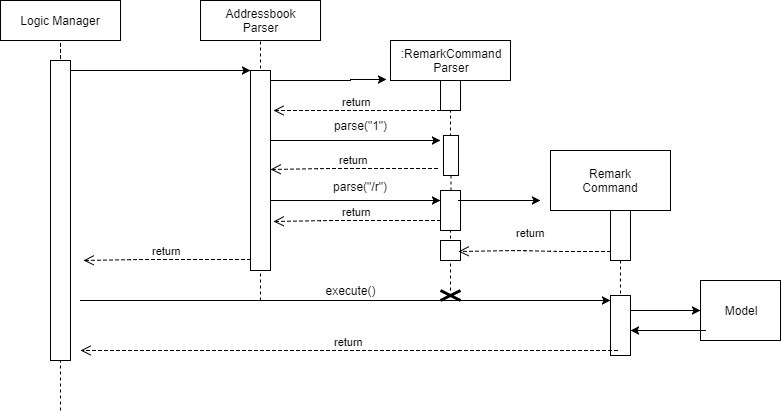

The diagram above was exported from draw.io. Its source (the exported page's mxGraphModel, read from the mxfile embedded in the PNG):
<mxGraphModel dx="1042" dy="479" grid="1" gridSize="10" guides="1" tooltips="1" connect="1" arrows="1" fold="1" page="1" pageScale="1" pageWidth="850" pageHeight="1100" background="#ffffff" math="0" shadow="0">
  <root>
    <mxCell id="0" />
    <mxCell id="1" parent="0" />
    <mxCell id="2" value="Logic Manager" style="rounded=0;whiteSpace=wrap;html=1;" vertex="1" parent="1">
      <mxGeometry x="60" y="10" width="120" height="40" as="geometry" />
    </mxCell>
    <mxCell id="3" value="Addressbook&lt;div&gt;Parser&lt;/div&gt;" style="rounded=0;whiteSpace=wrap;html=1;" vertex="1" parent="1">
      <mxGeometry x="260" y="10" width="120" height="40" as="geometry" />
    </mxCell>
    <mxCell id="5" value=":RemarkCommand&lt;div&gt;Parser&lt;/div&gt;" style="rounded=0;whiteSpace=wrap;html=1;" vertex="1" parent="1">
      <mxGeometry x="450" y="50" width="120" height="40" as="geometry" />
    </mxCell>
    <mxCell id="6" value="Remark&lt;div&gt;Command&lt;/div&gt;" style="rounded=0;whiteSpace=wrap;html=1;" vertex="1" parent="1">
      <mxGeometry x="610" y="160" width="120" height="60" as="geometry" />
    </mxCell>
    <mxCell id="7" value="" style="endArrow=none;dashed=1;html=1;entryX=0.5;entryY=1;" edge="1" parent="1" target="2">
      <mxGeometry width="50" height="50" relative="1" as="geometry">
        <mxPoint x="120" y="110" as="sourcePoint" />
        <mxPoint x="110" y="160" as="targetPoint" />
        <Array as="points">
          <mxPoint x="120" y="70" />
        </Array>
      </mxGeometry>
    </mxCell>
    <mxCell id="8" value="" style="endArrow=none;dashed=1;html=1;entryX=0.5;entryY=1;" edge="1" parent="1" target="3">
      <mxGeometry width="50" height="50" relative="1" as="geometry">
        <mxPoint x="320" y="90" as="sourcePoint" />
        <mxPoint x="110" y="160" as="targetPoint" />
      </mxGeometry>
    </mxCell>
    <mxCell id="9" value="" style="rounded=0;whiteSpace=wrap;html=1;" vertex="1" parent="1">
      <mxGeometry x="110" y="70" width="20" height="300" as="geometry" />
    </mxCell>
    <mxCell id="14" value="" style="edgeStyle=orthogonalEdgeStyle;rounded=0;html=1;jettySize=auto;orthogonalLoop=1;entryX=-0.03;entryY=0.975;entryPerimeter=0;" edge="1" parent="1" source="10" target="5">
      <mxGeometry relative="1" as="geometry">
        <mxPoint x="410" y="145" as="targetPoint" />
        <Array as="points">
          <mxPoint x="410" y="90" />
          <mxPoint x="410" y="89" />
        </Array>
      </mxGeometry>
    </mxCell>
    <mxCell id="22" value="" style="edgeStyle=orthogonalEdgeStyle;rounded=0;html=1;jettySize=auto;orthogonalLoop=1;" edge="1" parent="1" source="10">
      <mxGeometry relative="1" as="geometry">
        <mxPoint x="500" y="150" as="targetPoint" />
        <Array as="points">
          <mxPoint x="370" y="150" />
          <mxPoint x="370" y="150" />
        </Array>
      </mxGeometry>
    </mxCell>
    <mxCell id="10" value="" style="rounded=0;whiteSpace=wrap;html=1;" vertex="1" parent="1">
      <mxGeometry x="310" y="80" width="20" height="200" as="geometry" />
    </mxCell>
    <mxCell id="11" value="" style="rounded=0;whiteSpace=wrap;html=1;" vertex="1" parent="1">
      <mxGeometry x="500" y="90" width="20" height="30" as="geometry" />
    </mxCell>
    <mxCell id="15" value="" style="endArrow=none;dashed=1;html=1;" edge="1" parent="1">
      <mxGeometry width="50" height="50" relative="1" as="geometry">
        <mxPoint x="680" y="270" as="sourcePoint" />
        <mxPoint x="680" y="320" as="targetPoint" />
        <Array as="points" />
      </mxGeometry>
    </mxCell>
    <mxCell id="16" value="return" style="html=1;verticalAlign=bottom;endArrow=open;dashed=1;endSize=8;" edge="1" parent="1">
      <mxGeometry relative="1" as="geometry">
        <mxPoint x="500" y="120" as="sourcePoint" />
        <mxPoint x="333" y="120" as="targetPoint" />
        <Array as="points">
          <mxPoint x="390" y="120" />
        </Array>
      </mxGeometry>
    </mxCell>
    <mxCell id="17" value="" style="endArrow=none;dashed=1;html=1;entryX=0.5;entryY=1;" edge="1" parent="1" target="11">
      <mxGeometry width="50" height="50" relative="1" as="geometry">
        <mxPoint x="510" y="170" as="sourcePoint" />
        <mxPoint x="535" y="120" as="targetPoint" />
      </mxGeometry>
    </mxCell>
    <mxCell id="18" value="" style="shape=umlLifeline;perimeter=lifelinePerimeter;whiteSpace=wrap;html=1;container=1;collapsible=0;recursiveResize=0;outlineConnect=0;" vertex="1" parent="1">
      <mxGeometry x="503" y="145" width="15" height="65" as="geometry" />
    </mxCell>
    <mxCell id="20" value="" style="rounded=0;whiteSpace=wrap;html=1;" vertex="1" parent="1">
      <mxGeometry x="500" y="200" width="20" height="40" as="geometry" />
    </mxCell>
    <mxCell id="24" value="parse(&quot;1&quot;)" style="text;html=1;strokeColor=none;fillColor=none;align=center;verticalAlign=middle;whiteSpace=wrap;" vertex="1" parent="1">
      <mxGeometry x="390" y="125" width="60" height="20" as="geometry" />
    </mxCell>
    <mxCell id="25" value="return" style="html=1;verticalAlign=bottom;endArrow=open;dashed=1;endSize=8;entryX=1.17;entryY=0.204;entryPerimeter=0;" edge="1" parent="1">
      <mxGeometry relative="1" as="geometry">
        <mxPoint x="497" y="178" as="sourcePoint" />
        <mxPoint x="330" y="179" as="targetPoint" />
        <Array as="points">
          <mxPoint x="387" y="178" />
        </Array>
      </mxGeometry>
    </mxCell>
    <mxCell id="26" value="" style="edgeStyle=orthogonalEdgeStyle;rounded=0;html=1;jettySize=auto;orthogonalLoop=1;" edge="1" parent="1">
      <mxGeometry relative="1" as="geometry">
        <mxPoint x="330" y="210" as="sourcePoint" />
        <mxPoint x="500" y="210" as="targetPoint" />
        <Array as="points">
          <mxPoint x="370" y="210" />
          <mxPoint x="370" y="210" />
        </Array>
      </mxGeometry>
    </mxCell>
    <mxCell id="27" value="return" style="html=1;verticalAlign=bottom;endArrow=open;dashed=1;endSize=8;entryX=1.17;entryY=0.204;entryPerimeter=0;" edge="1" parent="1">
      <mxGeometry relative="1" as="geometry">
        <mxPoint x="500" y="230" as="sourcePoint" />
        <mxPoint x="333" y="231" as="targetPoint" />
        <Array as="points">
          <mxPoint x="390" y="230" />
        </Array>
      </mxGeometry>
    </mxCell>
    <mxCell id="29" value="" style="endArrow=none;dashed=1;html=1;entryX=0.5;entryY=1;" edge="1" parent="1" target="20">
      <mxGeometry width="50" height="50" relative="1" as="geometry">
        <mxPoint x="510" y="260" as="sourcePoint" />
        <mxPoint x="528" y="240" as="targetPoint" />
      </mxGeometry>
    </mxCell>
    <mxCell id="30" value="" style="whiteSpace=wrap;html=1;aspect=fixed;" vertex="1" parent="1">
      <mxGeometry x="500" y="250" width="20" height="20" as="geometry" />
    </mxCell>
    <mxCell id="31" value="" style="endArrow=none;dashed=1;html=1;entryX=0.5;entryY=1;" edge="1" parent="1" target="30">
      <mxGeometry width="50" height="50" relative="1" as="geometry">
        <mxPoint x="510" y="300" as="sourcePoint" />
        <mxPoint x="535" y="290" as="targetPoint" />
      </mxGeometry>
    </mxCell>
    <mxCell id="32" value="" style="shape=umlDestroy;whiteSpace=wrap;html=1;strokeWidth=3;" vertex="1" parent="1">
      <mxGeometry x="500" y="300" width="20" height="10" as="geometry" />
    </mxCell>
    <mxCell id="33" value="parse(&quot;/r&quot;)" style="text;align=center;fontStyle=0;verticalAlign=middle;spacingLeft=3;spacingRight=3;strokeColor=none;rotatable=0;points=[[0,0.5],[1,0.5]];portConstraint=eastwest;" vertex="1" parent="1">
      <mxGeometry x="380" y="184" width="80" height="26" as="geometry" />
    </mxCell>
    <mxCell id="34" value="" style="edgeStyle=orthogonalEdgeStyle;rounded=0;html=1;jettySize=auto;orthogonalLoop=1;" edge="1" parent="1">
      <mxGeometry relative="1" as="geometry">
        <mxPoint x="518" y="210" as="sourcePoint" />
        <mxPoint x="600" y="210" as="targetPoint" />
        <Array as="points">
          <mxPoint x="558" y="210" />
          <mxPoint x="558" y="210" />
        </Array>
      </mxGeometry>
    </mxCell>
    <mxCell id="35" value="" style="rounded=0;whiteSpace=wrap;html=1;" vertex="1" parent="1">
      <mxGeometry x="670" y="220" width="20" height="50" as="geometry" />
    </mxCell>
    <mxCell id="36" value="" style="endArrow=none;dashed=1;html=1;exitX=0.5;exitY=1;" edge="1" parent="1" source="6" target="35">
      <mxGeometry width="50" height="50" relative="1" as="geometry">
        <mxPoint x="670" y="220" as="sourcePoint" />
        <mxPoint x="670" y="260" as="targetPoint" />
        <Array as="points" />
      </mxGeometry>
    </mxCell>
    <mxCell id="37" value="return" style="html=1;verticalAlign=bottom;endArrow=open;dashed=1;endSize=8;entryX=1.17;entryY=0.204;entryPerimeter=0;" edge="1" parent="1">
      <mxGeometry x="0.0539" y="-9" relative="1" as="geometry">
        <mxPoint x="670" y="261" as="sourcePoint" />
        <mxPoint x="518" y="261" as="targetPoint" />
        <Array as="points">
          <mxPoint x="640" y="261" />
          <mxPoint x="620" y="261" />
          <mxPoint x="575" y="260" />
        </Array>
        <mxPoint as="offset" />
      </mxGeometry>
    </mxCell>
    <mxCell id="39" value="" style="rounded=0;whiteSpace=wrap;html=1;" vertex="1" parent="1">
      <mxGeometry x="670" y="305" width="20" height="60" as="geometry" />
    </mxCell>
    <mxCell id="40" value="" style="edgeStyle=orthogonalEdgeStyle;rounded=0;html=1;jettySize=auto;orthogonalLoop=1;" edge="1" parent="1">
      <mxGeometry relative="1" as="geometry">
        <mxPoint x="140" y="310" as="sourcePoint" />
        <mxPoint x="670" y="310" as="targetPoint" />
        <Array as="points">
          <mxPoint x="180" y="310" />
          <mxPoint x="180" y="310" />
        </Array>
      </mxGeometry>
    </mxCell>
    <mxCell id="41" value="execute()" style="text;html=1;strokeColor=none;fillColor=none;align=center;verticalAlign=middle;whiteSpace=wrap;" vertex="1" parent="1">
      <mxGeometry x="370" y="290" width="80" height="20" as="geometry" />
    </mxCell>
    <mxCell id="43" value="" style="edgeStyle=orthogonalEdgeStyle;rounded=0;html=1;jettySize=auto;orthogonalLoop=1;" edge="1" parent="1">
      <mxGeometry relative="1" as="geometry">
        <mxPoint x="150" y="80" as="sourcePoint" />
        <mxPoint x="310" y="80" as="targetPoint" />
        <Array as="points">
          <mxPoint x="130" y="80" />
          <mxPoint x="130" y="80" />
        </Array>
      </mxGeometry>
    </mxCell>
    <mxCell id="44" value="return" style="html=1;verticalAlign=bottom;endArrow=open;dashed=1;endSize=8;entryX=1.17;entryY=0.204;entryPerimeter=0;" edge="1" parent="1">
      <mxGeometry relative="1" as="geometry">
        <mxPoint x="310" y="269" as="sourcePoint" />
        <mxPoint x="143" y="270" as="targetPoint" />
        <Array as="points">
          <mxPoint x="200" y="269" />
        </Array>
      </mxGeometry>
    </mxCell>
    <mxCell id="45" value="" style="endArrow=none;dashed=1;html=1;entryX=0.5;entryY=1;" edge="1" parent="1" target="10">
      <mxGeometry width="50" height="50" relative="1" as="geometry">
        <mxPoint x="320" y="310" as="sourcePoint" />
        <mxPoint x="345" y="280" as="targetPoint" />
      </mxGeometry>
    </mxCell>
    <mxCell id="46" value="" style="edgeStyle=orthogonalEdgeStyle;rounded=0;html=1;jettySize=auto;orthogonalLoop=1;" edge="1" parent="1" target="47">
      <mxGeometry relative="1" as="geometry">
        <mxPoint x="690" y="320" as="sourcePoint" />
        <mxPoint x="820" y="320" as="targetPoint" />
        <Array as="points">
          <mxPoint x="730" y="320" />
          <mxPoint x="730" y="320" />
        </Array>
      </mxGeometry>
    </mxCell>
    <mxCell id="47" value="Model" style="rounded=0;whiteSpace=wrap;html=1;" vertex="1" parent="1">
      <mxGeometry x="760" y="290" width="80" height="60" as="geometry" />
    </mxCell>
    <mxCell id="48" value="" style="edgeStyle=orthogonalEdgeStyle;rounded=0;html=1;jettySize=auto;orthogonalLoop=1;" edge="1" parent="1">
      <mxGeometry relative="1" as="geometry">
        <mxPoint x="725" y="340" as="sourcePoint" />
        <mxPoint x="690" y="340" as="targetPoint" />
        <Array as="points">
          <mxPoint x="765" y="340" />
          <mxPoint x="765" y="340" />
        </Array>
      </mxGeometry>
    </mxCell>
    <mxCell id="49" value="return" style="html=1;verticalAlign=bottom;endArrow=open;dashed=1;endSize=8;" edge="1" parent="1">
      <mxGeometry relative="1" as="geometry">
        <mxPoint x="677" y="360" as="sourcePoint" />
        <mxPoint x="140" y="360" as="targetPoint" />
        <Array as="points">
          <mxPoint x="567" y="360" />
        </Array>
      </mxGeometry>
    </mxCell>
    <mxCell id="50" value="" style="endArrow=none;dashed=1;html=1;" edge="1" parent="1">
      <mxGeometry width="50" height="50" relative="1" as="geometry">
        <mxPoint x="120" y="420" as="sourcePoint" />
        <mxPoint x="120" y="370" as="targetPoint" />
      </mxGeometry>
    </mxCell>
  </root>
</mxGraphModel>